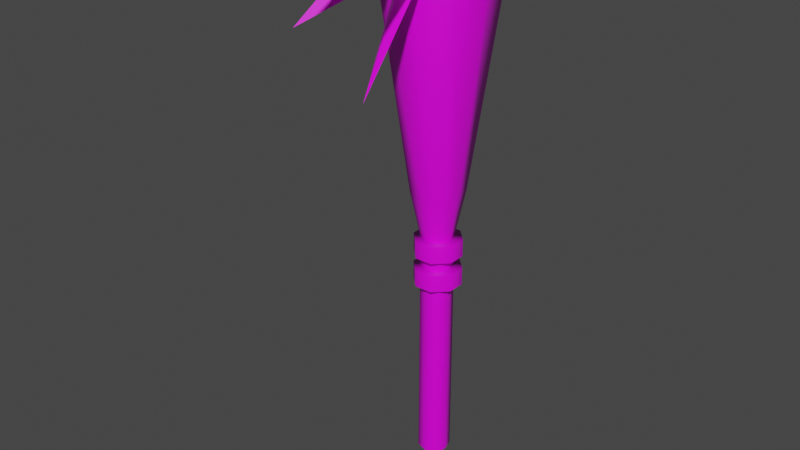# Source: mazo_maya_guerrero_lite.blend  (saved by Blender 2.82.7; exported with 4.5.12 LTS)
import bpy
from mathutils import Matrix  # noqa: F401  (used for matrix-valued properties, if any)

bpy.ops.wm.read_factory_settings(use_empty=True)
scene = bpy.context.scene
scene.name = 'Scene'

# ---- collections
col_collection = bpy.data.collections.new('Collection'); scene.collection.children.link(col_collection)

# ---- images (referenced by path relative to the original .blend; pixels are not part of the script)
import os
ASSET_DIR = os.environ.get("B2B_ASSET_DIR", "")  # directory of the original .blend (textures are referenced by path, not embedded)
HERE = os.path.dirname(os.path.abspath(__file__))  # packed textures are extracted next to this script under _unpacked/

def load_image(name, relpath, width, height, colorspace="sRGB"):
    """Load a texture the original file referenced (path relative to the .blend, or extracted next to this script)."""
    p = next((c for c in (os.path.join(HERE, relpath), os.path.join(ASSET_DIR, relpath)) if relpath and os.path.exists(c)), "")
    if p:
        img = bpy.data.images.load(p, check_existing=True)
        img.name = name
    else:  # same state as the original file: an image datablock whose file is absent (Cycles renders it pink)
        img = bpy.data.images.new(name, width, height)
        img.source = "FILE"
        img.filepath = "//" + (relpath or name)
    img.colorspace_settings.name = colorspace
    return img
img_weapons_maya_png = load_image('weapons_maya.png', 'weapons_maya.png', 1024, 1024, 'sRGB')

# ---- materials (node trees are filled in below, after node groups)
mat_material_028 = bpy.data.materials.new('Material.028')
mat_material_028.alpha_threshold = 0.0
mat_material_028.use_transparent_shadow = False
mat_material_028.line_color = (0.0, 0.0, 0.0, 1.0)

# ---- material node trees
mat_material_028.use_nodes = True; mat_material_028.node_tree.nodes.clear()
_N = mat_material_028.node_tree.nodes; _L = mat_material_028.node_tree.links
n0 = _N.new('ShaderNodeOutputMaterial'); n0.name = 'Material Output'; n0.location = (300, 300)
n1 = _N.new('ShaderNodeBsdfPrincipled'); n1.name = 'Principled BSDF'; n1.location = (10, 300)
n1.distribution = 'GGX'
n1.subsurface_method = 'BURLEY'
n1.inputs[2].default_value = 0.4
n1.inputs[3].default_value = 1.45
n1.inputs[27].default_value = (0.0, 0.0, 0.0, 1.0)
n1.inputs[28].default_value = 1.0
n2 = _N.new('ShaderNodeTexImage'); n2.name = 'Imagen'; n2.location = (-280, 280)
n2.image = img_weapons_maya_png
_L.new(n1.outputs[0], n0.inputs[0])
_L.new(n2.outputs[0], n1.inputs[0])
n0.is_active_output = True

# ---- world
world_world = bpy.data.worlds.new('World'); scene.world = world_world
world_world.use_nodes = True; world_world.node_tree.nodes.clear()
_N = world_world.node_tree.nodes; _L = world_world.node_tree.links
n0 = _N.new('ShaderNodeOutputWorld'); n0.name = 'World Output'; n0.location = (300, 300)
n1 = _N.new('ShaderNodeBackground'); n1.name = 'Background'; n1.location = (10, 300)
n1.inputs[0].default_value = (0.05088, 0.05088, 0.05088, 1.0)
_L.new(n1.outputs[0], n0.inputs[0])
n0.is_active_output = True
world_world.color = (0.05088, 0.05088, 0.05088)
world_world.use_sun_shadow = False
world_world.sun_shadow_jitter_overblur = 0.0

# ---- meshes
me_cubo_031 = bpy.data.meshes.new('Cubo.031')
me_cubo_031.from_pydata([(-1.0, -1.0, -0.5043), (-3.06, -3.06, 1.875), (-1.0, 1.0, -0.5043), (-3.06, 3.06, 1.875), (1.0, -1.0, -0.5043), (3.06, -3.06, 1.875), (1.0, 1.0, -0.5043), (3.06, 3.06, 1.875), (-1.0, -1.0, 0.5558), (-1.0, 1.0, 0.5558), (1.0, 1.0, 0.5558), (1.0, -1.0, 0.5558), (-1.618, -1.618, 0.756), (-1.618, 1.618, 0.756), (1.618, 1.618, 0.756), (1.618, -1.618, 0.756), (-3.745, -3.745, 1.804), (-3.745, 3.745, 1.804), (3.745, 3.745, 1.804), (3.745, -3.745, 1.804), (-1.245, 0.0, -0.5043), (-3.809, -1.454e-05, 1.875), (1.245, 0.0, -0.5043), (3.809, -1.454e-05, 1.875), (1.245, 0.0, 0.5558), (-1.245, 0.0, 0.5558), (2.015, -4.768e-06, 0.756), (-2.015, -4.768e-06, 0.756), (4.662, -1.593e-05, 1.804), (-4.662, -1.593e-05, 1.804), (0.0, 1.288, -0.5043), (0.0, 3.94, 1.875), (0.0, -1.288, -0.5043), (0.0, -3.941, 1.875), (0.0, -1.288, 0.5558), (0.0, 1.288, 0.5558), (0.0, -2.084, 0.756), (0.0, 2.084, 0.756), (0.0, -4.822, 1.804), (0.0, 4.822, 1.804), (-0.7842, -1.859, 0.4722), (-1.949, -0.6944, 0.4722), (-0.7842, -1.859, 0.5487), (0.7842, -1.859, 0.4722), (0.7842, -1.859, 0.5487), (1.949, -0.6944, 0.4722), (1.949, -0.6944, 0.5487), (1.949, 0.874, 0.4722), (1.949, 0.874, 0.5487), (0.7842, 2.039, 0.4722), (0.7842, 2.039, 0.5487), (-0.7842, 2.039, 0.4722), (-0.7842, 2.039, 0.5487), (-1.949, 0.874, 0.4722), (-1.949, 0.874, 0.5487), (-1.949, -0.6944, 0.5487), (-0.7842, -1.859, 0.3405), (-1.949, -0.6944, 0.3405), (-0.7842, -1.859, 0.4169), (0.7842, -1.859, 0.3405), (0.7842, -1.859, 0.4169), (1.949, -0.6944, 0.3405), (1.949, -0.6944, 0.4169), (1.949, 0.874, 0.3405), (1.949, 0.874, 0.4169), (0.7842, 2.039, 0.3405), (0.7842, 2.039, 0.4169), (-0.7842, 2.039, 0.3405), (-0.7842, 2.039, 0.4169), (-1.949, 0.874, 0.3405), (-1.949, 0.874, 0.4169), (-1.949, -0.6944, 0.4169), (-4.831, -10.68, 1.505), (-0.8125, -4.783, 1.667), (-2.193, -5.02, 1.808), (0.545, -3.157, 1.84), (-3.643, -13.05, 1.813), (-3.079, -5.67, 1.77), (-2.161, -5.99, 1.906), (-1.225, -3.165, 1.828), (0.1859, -3.535, 1.796), (2.836, -6.0, 1.732), (1.372, -6.521, 1.863), (5.1, -13.58, 1.729), (0.1915, -3.331, 1.816), (-0.395, -4.829, 1.627), (2.268, -5.543, 1.671), (2.023, -11.13, 1.313), (-0.5156, -3.684, 1.791), (0.2558, -6.969, 1.7), (-0.4322, -6.974, 1.848), (-1.207, -14.75, 1.69)], [], [(29, 21, 3, 17), (39, 31, 7, 18), (28, 23, 5, 19), (38, 33, 1, 16), (32, 34, 8, 0), (22, 24, 11, 4), (30, 35, 10, 6), (20, 25, 9, 2), (34, 36, 12, 8), (24, 26, 15, 11), (35, 37, 14, 10), (25, 27, 13, 9), (36, 38, 16, 12), (26, 28, 19, 15), (37, 39, 18, 14), (27, 29, 17, 13), (12, 16, 29, 27), (14, 18, 28, 26), (8, 12, 27, 25), (10, 14, 26, 24), (0, 8, 25, 20), (6, 10, 24, 22), (18, 7, 23, 28), (16, 1, 21, 29), (22, 4, 32, 0, 20, 2, 30, 6), (21, 1, 33, 5, 23, 7, 31, 3), (13, 17, 39, 37), (15, 19, 38, 36), (9, 13, 37, 35), (11, 15, 36, 34), (2, 9, 35, 30), (4, 11, 34, 32), (19, 5, 33, 38), (17, 3, 31, 39), (53, 51, 49, 47, 45, 43, 40, 41), (40, 42, 55, 41), (43, 44, 42, 40), (44, 43, 45, 46), (47, 48, 46, 45), (48, 47, 49, 50), (51, 52, 50, 49), (52, 51, 53, 54), (41, 55, 54, 53), (48, 50, 52, 54, 55, 42, 44, 46), (69, 67, 65, 63, 61, 59, 56, 57), (56, 58, 71, 57), (59, 60, 58, 56), (60, 59, 61, 62), (63, 64, 62, 61), (64, 63, 65, 66), (67, 68, 66, 65), (68, 67, 69, 70), (57, 71, 70, 69), (64, 66, 68, 70, 71, 58, 60, 62), (72, 74, 75, 73), (76, 78, 79, 77), (80, 82, 83, 81), (84, 86, 87, 85), (88, 90, 91, 89)])
me_cubo_031.polygons.foreach_set('use_smooth', [1, 1, 1, 1, 1, 1, 1, 1, 1, 1, 1, 1, 1, 1, 1, 1, 1, 1, 1, 1, 1, 1, 1, 1, 1, 1, 1, 1, 1, 1, 1, 1, 1, 1, 1, 1, 1, 1, 1, 1, 1, 1, 1, 1, 1, 1, 1, 1, 1, 1, 1, 1, 1, 1, 0, 0, 0, 0, 0])
_uv = me_cubo_031.uv_layers.new(name='MapaUV')
_uv.uv.foreach_set('vector', [0.2478, 0.761, 0.2478, 0.7517, 0.2558, 0.7518, 0.2557, 0.7611, 0.2637, 0.7611, 0.2638, 0.7519, 0.2718, 0.7519, 0.2717, 0.7612, 0.2797, 0.7613, 0.2797, 0.752, 0.2877, 0.7521, 0.2877, 0.7614, 0.2957, 0.7614, 0.2957, 0.7521, 0.3037, 0.7522, 0.3037, 0.7615, 0.2275, 0.9105, 0.2908, 0.9103, 0.2912, 0.9281, 0.2279, 0.9283, 0.2267, 0.8748, 0.2901, 0.8747, 0.2905, 0.8925, 0.2271, 0.8927, 0.226, 0.8392, 0.2893, 0.8391, 0.2897, 0.8569, 0.2264, 0.857, 0.2252, 0.8036, 0.2886, 0.8035, 0.289, 0.8213, 0.2256, 0.8214, 0.2908, 0.9103, 0.3093, 0.9103, 0.3097, 0.9281, 0.2912, 0.9281, 0.2901, 0.8747, 0.3086, 0.8747, 0.309, 0.8925, 0.2905, 0.8925, 0.2893, 0.8391, 0.3078, 0.839, 0.3082, 0.8568, 0.2897, 0.8569, 0.2886, 0.8035, 0.3071, 0.8034, 0.3075, 0.8212, 0.289, 0.8213, 0.3093, 0.9103, 0.3982, 0.9101, 0.3985, 0.9279, 0.3097, 0.9281, 0.3086, 0.8747, 0.3974, 0.8745, 0.3978, 0.8923, 0.309, 0.8925, 0.3078, 0.839, 0.3967, 0.8388, 0.397, 0.8566, 0.3082, 0.8568, 0.3071, 0.8034, 0.3959, 0.8032, 0.3963, 0.821, 0.3075, 0.8212, 0.3067, 0.7856, 0.3955, 0.7854, 0.3959, 0.8032, 0.3071, 0.8034, 0.3082, 0.8568, 0.397, 0.8566, 0.3974, 0.8745, 0.3086, 0.8747, 0.2882, 0.7856, 0.3067, 0.7856, 0.3071, 0.8034, 0.2886, 0.8035, 0.2897, 0.8569, 0.3082, 0.8568, 0.3086, 0.8747, 0.2901, 0.8747, 0.2249, 0.7858, 0.2882, 0.7856, 0.2886, 0.8035, 0.2252, 0.8036, 0.2264, 0.857, 0.2897, 0.8569, 0.2901, 0.8747, 0.2267, 0.8748, 0.2717, 0.7612, 0.2718, 0.7519, 0.2797, 0.752, 0.2797, 0.7613, 0.2398, 0.7609, 0.2398, 0.7516, 0.2478, 0.7517, 0.2478, 0.761, 0.375, 0.625, 0.375, 0.75, 0.25, 0.75, 0.125, 0.75, 0.125, 0.625, 0.125, 0.5, 0.25, 0.5, 0.375, 0.5, 0.3171, 0.7886, 0.4118, 0.7885, 0.4132, 0.8614, 0.4146, 0.9343, 0.3199, 0.9345, 0.2253, 0.9347, 0.2239, 0.8617, 0.2225, 0.7888, 0.3075, 0.8212, 0.3963, 0.821, 0.3967, 0.8388, 0.3078, 0.839, 0.309, 0.8925, 0.3978, 0.8923, 0.3982, 0.9101, 0.3093, 0.9103, 0.289, 0.8213, 0.3075, 0.8212, 0.3078, 0.839, 0.2893, 0.8391, 0.2905, 0.8925, 0.309, 0.8925, 0.3093, 0.9103, 0.2908, 0.9103, 0.2256, 0.8214, 0.289, 0.8213, 0.2893, 0.8391, 0.226, 0.8392, 0.2271, 0.8927, 0.2905, 0.8925, 0.2908, 0.9103, 0.2275, 0.9105, 0.2877, 0.7614, 0.2877, 0.7521, 0.2957, 0.7521, 0.2957, 0.7614, 0.2557, 0.7611, 0.2558, 0.7518, 0.2638, 0.7519, 0.2637, 0.7611, 0.4244, 0.7476, 0.4499, 0.6965, 0.4843, 0.6965, 0.5099, 0.7476, 0.5099, 0.8164, 0.4843, 0.8674, 0.4499, 0.8674, 0.4244, 0.8164, 0.2363, 0.7621, 0.2362, 0.7513, 0.2411, 0.7512, 0.2411, 0.762, 0.2899, 0.761, 0.2899, 0.7502, 0.2964, 0.7501, 0.2965, 0.7609, 0.2899, 0.7502, 0.2899, 0.761, 0.2802, 0.7612, 0.2802, 0.7504, 0.2737, 0.7613, 0.2736, 0.7506, 0.2802, 0.7504, 0.2802, 0.7612, 0.2736, 0.7506, 0.2737, 0.7613, 0.2639, 0.7615, 0.2639, 0.7508, 0.2574, 0.7617, 0.2574, 0.7509, 0.2639, 0.7508, 0.2639, 0.7615, 0.2574, 0.7509, 0.2574, 0.7617, 0.2477, 0.7619, 0.2476, 0.7511, 0.2411, 0.762, 0.2411, 0.7512, 0.2476, 0.7511, 0.2477, 0.7619, 0.4224, 0.7505, 0.4491, 0.7008, 0.4851, 0.7008, 0.5118, 0.7505, 0.5118, 0.8174, 0.4851, 0.8671, 0.4491, 0.8671, 0.4224, 0.8174, 0.4244, 0.7476, 0.4499, 0.6965, 0.4843, 0.6965, 0.5099, 0.7476, 0.5099, 0.8164, 0.4843, 0.8674, 0.4499, 0.8674, 0.4244, 0.8164, 0.2363, 0.7621, 0.2362, 0.7513, 0.2411, 0.7512, 0.2411, 0.762, 0.2899, 0.761, 0.2899, 0.7502, 0.2964, 0.7501, 0.2965, 0.7609, 0.2899, 0.7502, 0.2899, 0.761, 0.2802, 0.7612, 0.2802, 0.7504, 0.2737, 0.7613, 0.2736, 0.7506, 0.2802, 0.7504, 0.2802, 0.7612, 0.2736, 0.7506, 0.2737, 0.7613, 0.2639, 0.7615, 0.2639, 0.7508, 0.2574, 0.7617, 0.2574, 0.7509, 0.2639, 0.7508, 0.2639, 0.7615, 0.2574, 0.7509, 0.2574, 0.7617, 0.2477, 0.7619, 0.2476, 0.7511, 0.2411, 0.762, 0.2411, 0.7512, 0.2476, 0.7511, 0.2477, 0.7619, 0.4224, 0.7505, 0.4491, 0.7008, 0.4851, 0.7008, 0.5118, 0.7505, 0.5118, 0.8174, 0.4851, 0.8671, 0.4491, 0.8671, 0.4224, 0.8174, 0.3688, 0.4737, 0.3751, 0.4477, 0.3843, 0.4616, 0.378, 0.4876, 0.3688, 0.4737, 0.3751, 0.4477, 0.3843, 0.4616, 0.378, 0.4876, 0.3843, 0.4616, 0.378, 0.4876, 0.3688, 0.4737, 0.3751, 0.4477, 0.3843, 0.4616, 0.378, 0.4876, 0.3688, 0.4737, 0.3751, 0.4477, 0.3843, 0.4616, 0.378, 0.4876, 0.3688, 0.4737, 0.3751, 0.4477])
me_cubo_031.materials.append(mat_material_028)
me_cubo_031.use_remesh_fix_poles = True
me_cubo_031.use_remesh_preserve_attributes = False
me_cubo_031.use_mirror_vertex_groups = False
me_cubo_031.update()

# ---- objects
ob_maya_maca_elite = bpy.data.objects.new('maya_maca_elite', me_cubo_031)

# ---- transforms, parenting, visibility, modifiers, constraints
ob_maya_maca_elite.location = (0.0, 0.0, 0.0)
ob_maya_maca_elite.scale = (0.05137, 0.05137, 1.029)
ob_maya_maca_elite.lineart.crease_threshold = 0.0

# ---- collection membership
col_collection.objects.link(ob_maya_maca_elite)

# ---- scene / render settings (as saved in the file)
scene.frame_start = 1; scene.frame_end = 250; scene.frame_set(1)
scene.render.engine = 'BLENDER_EEVEE_NEXT'
scene.cycles.samples = 128
scene.cycles.sampling_pattern = 'TABULATED_SOBOL'
scene.cycles.use_adaptive_sampling = False
scene.cycles.use_light_tree = False
scene.view_settings.view_transform = 'Filmic'
bpy.context.view_layer.update()

# ---- added for rendering (the .blend has no active camera and no usable light): camera, sun
cam_auto = bpy.data.cameras.new('AutoCamera')
cam_auto.lens = 50.0
cam_auto.sensor_width = 36.0
cam_auto.clip_end = 1000.0
ob_auto_camera = bpy.data.objects.new('AutoCamera', cam_auto)
scene.collection.objects.link(ob_auto_camera)
ob_auto_camera.location = (2.52668, -3.27861, 2.73668)
ob_auto_camera.rotation_euler = (1.09748, -7.21219e-08, 0.694738)
scene.camera = ob_auto_camera
light_auto_sun = bpy.data.lights.new('AutoSun', 'SUN')
light_auto_sun.energy = 3.0
light_auto_sun.angle = 0.0523599
ob_auto_sun = bpy.data.objects.new('AutoSun', light_auto_sun)
scene.collection.objects.link(ob_auto_sun)
ob_auto_sun.rotation_euler = (0.872665, 0.174533, 0.523599)
bpy.context.view_layer.update()
